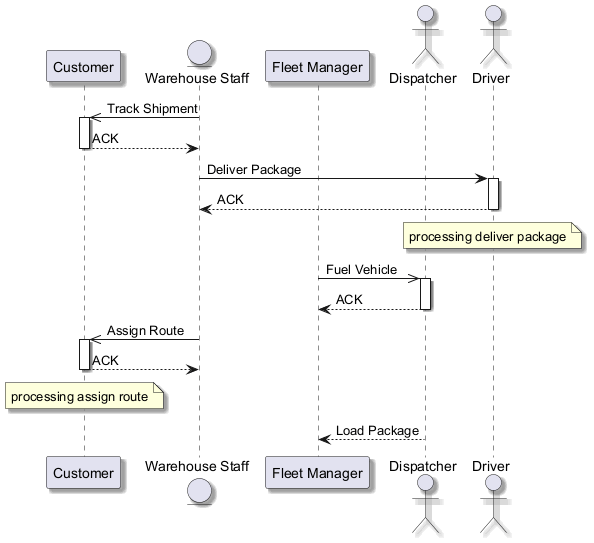

The diagram above was rendered by PlantUML. Its source (embedded in the PNG):
@startuml
skinparam shadowing true
participant "Customer" as C
entity "Warehouse Staff" as WS
participant "Fleet Manager" as FM
actor "Dispatcher" as D
actor "Driver" as D2
WS ->> C : Track Shipment
activate C
C --> WS : ACK
deactivate C
WS -> D2 : Deliver Package
activate D2
D2 --> WS : ACK
deactivate D2
note over D2 : processing deliver package
FM ->> D : Fuel Vehicle
activate D
D --> FM : ACK
deactivate D
WS ->> C : Assign Route
activate C
C --> WS : ACK
deactivate C
note over C : processing assign route
D --> FM : Load Package
@enduml